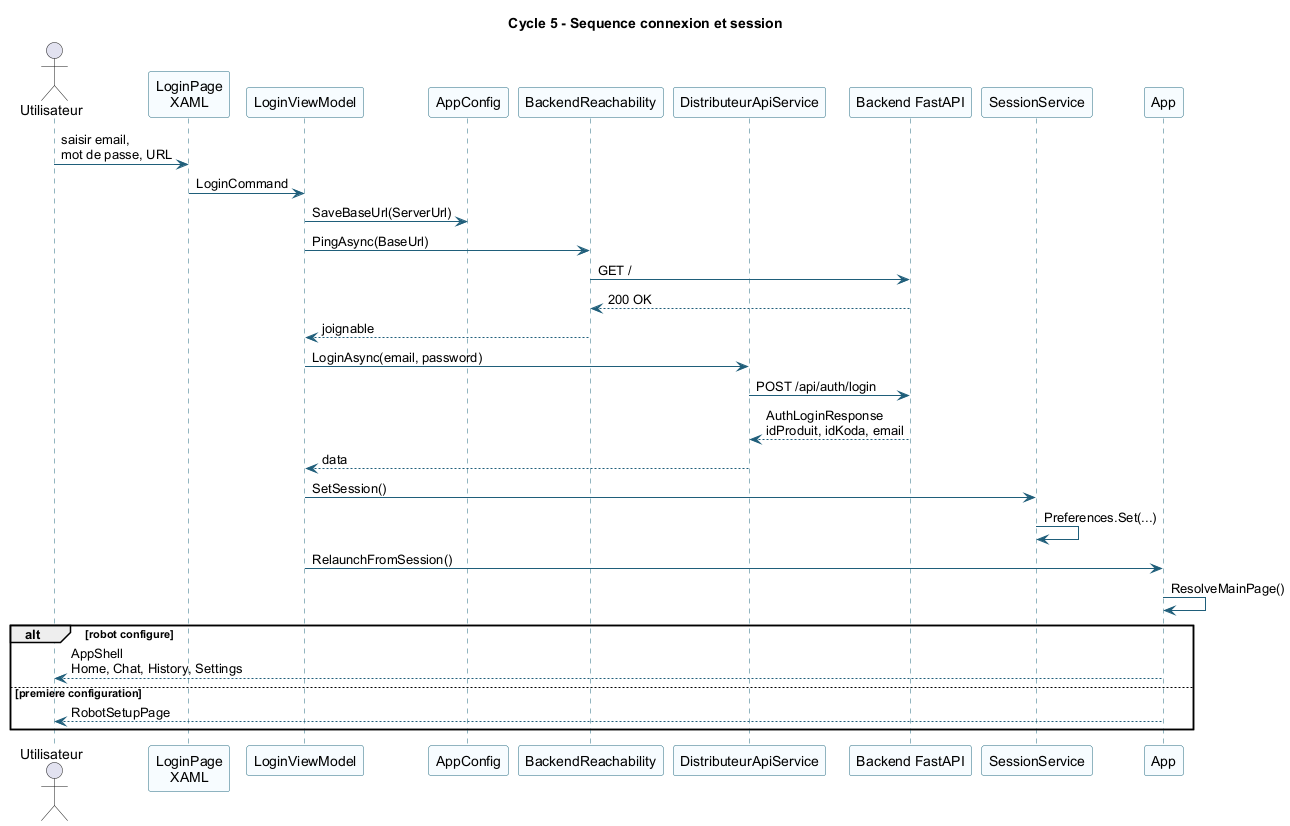

The diagram above was rendered by PlantUML. Its source (embedded in the PNG):
@startuml
title Cycle 5 - Sequence connexion et session

skinparam backgroundColor #FFFFFF
skinparam shadowing false
skinparam defaultFontName Arial
skinparam sequence {
  ArrowColor #1F5E7A
  LifeLineBorderColor #246B80
  ParticipantBorderColor #246B80
  ParticipantBackgroundColor #F7FCFF
}

actor Utilisateur as U
participant "LoginPage\nXAML" as Page
participant "LoginViewModel" as VM
participant "AppConfig" as Config
participant "BackendReachability" as Ping
participant "DistributeurApiService" as API
participant "Backend FastAPI" as Backend
participant "SessionService" as Session
participant "App" as App

U -> Page : saisir email,\nmot de passe, URL
Page -> VM : LoginCommand
VM -> Config : SaveBaseUrl(ServerUrl)
VM -> Ping : PingAsync(BaseUrl)
Ping -> Backend : GET /
Backend --> Ping : 200 OK
Ping --> VM : joignable
VM -> API : LoginAsync(email, password)
API -> Backend : POST /api/auth/login
Backend --> API : AuthLoginResponse\nidProduit, idKoda, email
API --> VM : data
VM -> Session : SetSession()
Session -> Session : Preferences.Set(...)
VM -> App : RelaunchFromSession()
App -> App : ResolveMainPage()

alt robot configure
  App --> U : AppShell\nHome, Chat, History, Settings
else premiere configuration
  App --> U : RobotSetupPage
end

@enduml